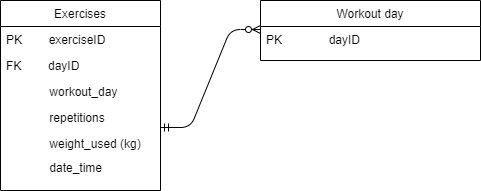

The diagram above was exported from draw.io. Its source (the exported page's mxGraphModel, read from the mxfile embedded in the PNG):
<mxGraphModel dx="1246" dy="459" grid="1" gridSize="10" guides="1" tooltips="1" connect="1" arrows="1" fold="1" page="1" pageScale="1" pageWidth="827" pageHeight="1169" math="0" shadow="0">
  <root>
    <mxCell id="WIyWlLk6GJQsqaUBKTNV-0" />
    <mxCell id="WIyWlLk6GJQsqaUBKTNV-1" parent="WIyWlLk6GJQsqaUBKTNV-0" />
    <mxCell id="zkfFHV4jXpPFQw0GAbJ--0" value="Exercises" style="swimlane;fontStyle=0;align=center;verticalAlign=top;childLayout=stackLayout;horizontal=1;startSize=26;horizontalStack=0;resizeParent=1;resizeLast=0;collapsible=1;marginBottom=0;rounded=0;shadow=0;strokeWidth=1;" parent="WIyWlLk6GJQsqaUBKTNV-1" vertex="1">
      <mxGeometry x="270" y="190" width="160" height="190" as="geometry">
        <mxRectangle x="230" y="140" width="160" height="26" as="alternateBounds" />
      </mxGeometry>
    </mxCell>
    <mxCell id="zkfFHV4jXpPFQw0GAbJ--1" value="PK        exerciseID" style="text;align=left;verticalAlign=top;spacingLeft=4;spacingRight=4;overflow=hidden;rotatable=0;points=[[0,0.5],[1,0.5]];portConstraint=eastwest;" parent="zkfFHV4jXpPFQw0GAbJ--0" vertex="1">
      <mxGeometry y="26" width="160" height="26" as="geometry" />
    </mxCell>
    <mxCell id="zkfFHV4jXpPFQw0GAbJ--2" value="FK        dayID" style="text;align=left;verticalAlign=top;spacingLeft=4;spacingRight=4;overflow=hidden;rotatable=0;points=[[0,0.5],[1,0.5]];portConstraint=eastwest;rounded=0;shadow=0;html=0;" parent="zkfFHV4jXpPFQw0GAbJ--0" vertex="1">
      <mxGeometry y="52" width="160" height="26" as="geometry" />
    </mxCell>
    <mxCell id="zkfFHV4jXpPFQw0GAbJ--3" value="             workout_day" style="text;align=left;verticalAlign=top;spacingLeft=4;spacingRight=4;overflow=hidden;rotatable=0;points=[[0,0.5],[1,0.5]];portConstraint=eastwest;rounded=0;shadow=0;html=0;" parent="zkfFHV4jXpPFQw0GAbJ--0" vertex="1">
      <mxGeometry y="78" width="160" height="26" as="geometry" />
    </mxCell>
    <mxCell id="6b4eViuCl-7bJTK8-jw6-1" value="             repetitions" style="text;align=left;verticalAlign=top;spacingLeft=4;spacingRight=4;overflow=hidden;rotatable=0;points=[[0,0.5],[1,0.5]];portConstraint=eastwest;rounded=0;shadow=0;html=0;" vertex="1" parent="zkfFHV4jXpPFQw0GAbJ--0">
      <mxGeometry y="104" width="160" height="26" as="geometry" />
    </mxCell>
    <mxCell id="6b4eViuCl-7bJTK8-jw6-3" value="             weight_used (kg)" style="text;align=left;verticalAlign=top;spacingLeft=4;spacingRight=4;overflow=hidden;rotatable=0;points=[[0,0.5],[1,0.5]];portConstraint=eastwest;rounded=0;shadow=0;html=0;" vertex="1" parent="zkfFHV4jXpPFQw0GAbJ--0">
      <mxGeometry y="130" width="160" height="24" as="geometry" />
    </mxCell>
    <mxCell id="6b4eViuCl-7bJTK8-jw6-2" value="             date_time" style="text;align=left;verticalAlign=top;spacingLeft=4;spacingRight=4;overflow=hidden;rotatable=0;points=[[0,0.5],[1,0.5]];portConstraint=eastwest;rounded=0;shadow=0;html=0;" vertex="1" parent="zkfFHV4jXpPFQw0GAbJ--0">
      <mxGeometry y="154" width="160" height="26" as="geometry" />
    </mxCell>
    <mxCell id="zkfFHV4jXpPFQw0GAbJ--17" value="Workout day" style="swimlane;fontStyle=0;align=center;verticalAlign=top;childLayout=stackLayout;horizontal=1;startSize=26;horizontalStack=0;resizeParent=1;resizeLast=0;collapsible=1;marginBottom=0;rounded=0;shadow=0;strokeWidth=1;" parent="WIyWlLk6GJQsqaUBKTNV-1" vertex="1">
      <mxGeometry x="530" y="190" width="220" height="60" as="geometry">
        <mxRectangle x="550" y="140" width="160" height="26" as="alternateBounds" />
      </mxGeometry>
    </mxCell>
    <mxCell id="zkfFHV4jXpPFQw0GAbJ--18" value="PK              dayID" style="text;align=left;verticalAlign=top;spacingLeft=4;spacingRight=4;overflow=hidden;rotatable=0;points=[[0,0.5],[1,0.5]];portConstraint=eastwest;" parent="zkfFHV4jXpPFQw0GAbJ--17" vertex="1">
      <mxGeometry y="26" width="220" height="26" as="geometry" />
    </mxCell>
    <mxCell id="6b4eViuCl-7bJTK8-jw6-4" value="" style="edgeStyle=entityRelationEdgeStyle;fontSize=12;html=1;endArrow=ERzeroToMany;startArrow=ERmandOne;" edge="1" parent="WIyWlLk6GJQsqaUBKTNV-1">
      <mxGeometry width="100" height="100" relative="1" as="geometry">
        <mxPoint x="430" y="317" as="sourcePoint" />
        <mxPoint x="530" y="219" as="targetPoint" />
      </mxGeometry>
    </mxCell>
  </root>
</mxGraphModel>